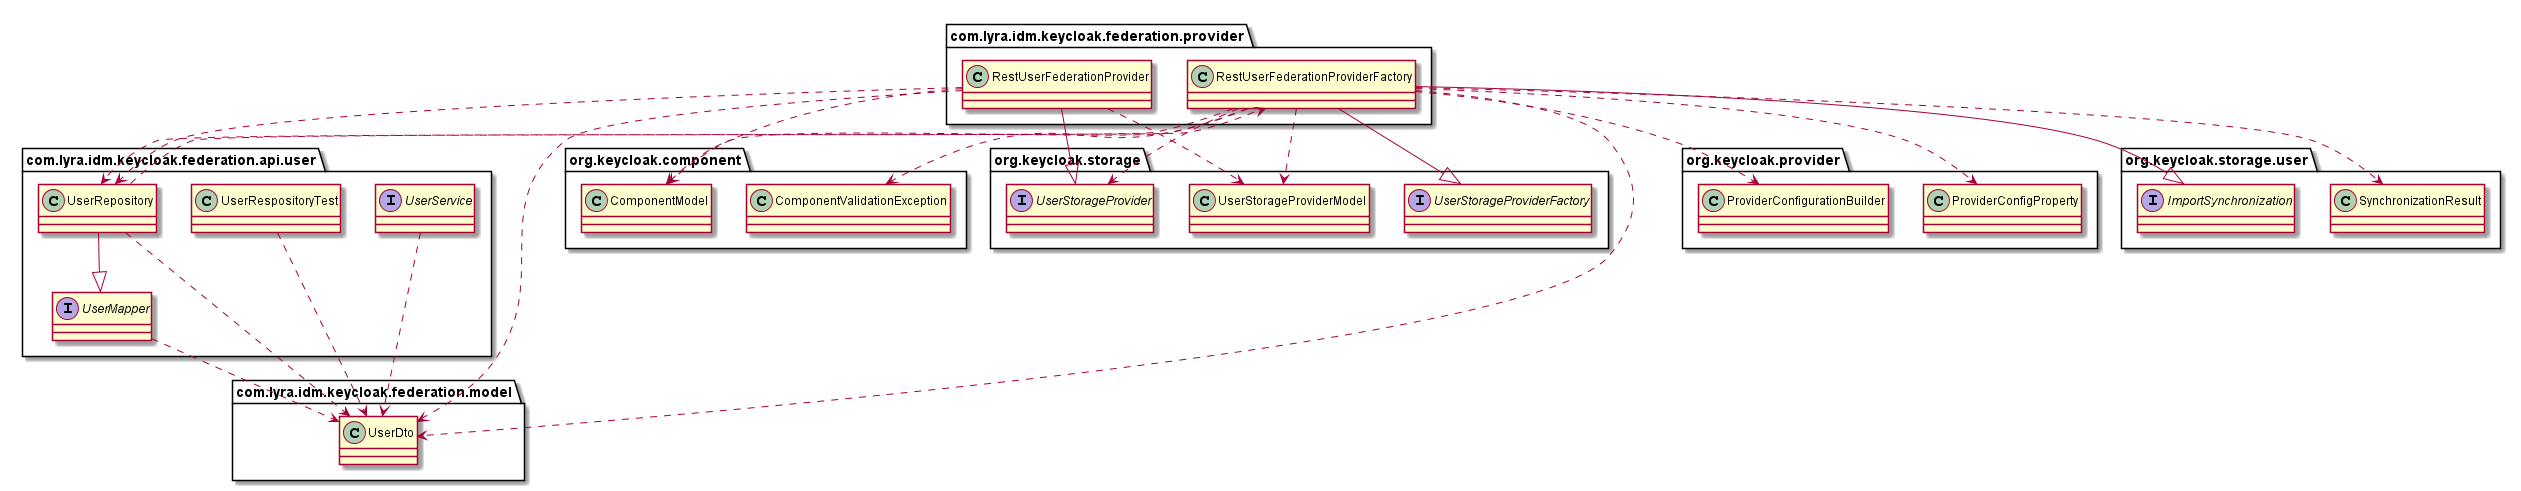

The diagram above was rendered by PlantUML. Its source (embedded in the PNG):
@startuml
class com.lyra.idm.keycloak.federation.api.user.UserRepository
class com.lyra.idm.keycloak.federation.api.user.UserRespositoryTest
class com.lyra.idm.keycloak.federation.model.UserDto
class com.lyra.idm.keycloak.federation.provider.RestUserFederationProvider
class com.lyra.idm.keycloak.federation.provider.RestUserFederationProviderFactory
class org.keycloak.component.ComponentModel
class org.keycloak.component.ComponentValidationException
class org.keycloak.provider.ProviderConfigProperty
class org.keycloak.provider.ProviderConfigurationBuilder
class org.keycloak.storage.UserStorageProviderModel
class org.keycloak.storage.user.SynchronizationResult
interface com.lyra.idm.keycloak.federation.api.user.UserMapper
interface com.lyra.idm.keycloak.federation.api.user.UserService
interface org.keycloak.storage.UserStorageProvider
interface org.keycloak.storage.UserStorageProviderFactory
interface org.keycloak.storage.user.ImportSynchronization
com.lyra.idm.keycloak.federation.api.user.UserRepository ..> com.lyra.idm.keycloak.federation.model.UserDto
com.lyra.idm.keycloak.federation.api.user.UserRepository ..> com.lyra.idm.keycloak.federation.provider.RestUserFederationProviderFactory
com.lyra.idm.keycloak.federation.api.user.UserRepository --|> com.lyra.idm.keycloak.federation.api.user.UserMapper
com.lyra.idm.keycloak.federation.api.user.UserRespositoryTest ..> com.lyra.idm.keycloak.federation.model.UserDto
com.lyra.idm.keycloak.federation.provider.RestUserFederationProvider ..> com.lyra.idm.keycloak.federation.api.user.UserRepository
com.lyra.idm.keycloak.federation.provider.RestUserFederationProvider ..> com.lyra.idm.keycloak.federation.model.UserDto
com.lyra.idm.keycloak.federation.provider.RestUserFederationProvider ..> org.keycloak.component.ComponentModel
com.lyra.idm.keycloak.federation.provider.RestUserFederationProvider ..> org.keycloak.storage.UserStorageProviderModel
com.lyra.idm.keycloak.federation.provider.RestUserFederationProvider --|> org.keycloak.storage.UserStorageProvider
com.lyra.idm.keycloak.federation.provider.RestUserFederationProviderFactory ..> com.lyra.idm.keycloak.federation.api.user.UserRepository
com.lyra.idm.keycloak.federation.provider.RestUserFederationProviderFactory ..> com.lyra.idm.keycloak.federation.model.UserDto
com.lyra.idm.keycloak.federation.provider.RestUserFederationProviderFactory ..> org.keycloak.component.ComponentModel
com.lyra.idm.keycloak.federation.provider.RestUserFederationProviderFactory ..> org.keycloak.component.ComponentValidationException
com.lyra.idm.keycloak.federation.provider.RestUserFederationProviderFactory ..> org.keycloak.provider.ProviderConfigProperty
com.lyra.idm.keycloak.federation.provider.RestUserFederationProviderFactory ..> org.keycloak.provider.ProviderConfigurationBuilder
com.lyra.idm.keycloak.federation.provider.RestUserFederationProviderFactory ..> org.keycloak.storage.UserStorageProviderModel
com.lyra.idm.keycloak.federation.provider.RestUserFederationProviderFactory ..> org.keycloak.storage.user.SynchronizationResult
com.lyra.idm.keycloak.federation.provider.RestUserFederationProviderFactory ..> org.keycloak.storage.UserStorageProvider
com.lyra.idm.keycloak.federation.provider.RestUserFederationProviderFactory --|> org.keycloak.storage.UserStorageProviderFactory
com.lyra.idm.keycloak.federation.provider.RestUserFederationProviderFactory --|> org.keycloak.storage.user.ImportSynchronization
com.lyra.idm.keycloak.federation.api.user.UserMapper ..> com.lyra.idm.keycloak.federation.model.UserDto
com.lyra.idm.keycloak.federation.api.user.UserService ..> com.lyra.idm.keycloak.federation.model.UserDto
@enduml